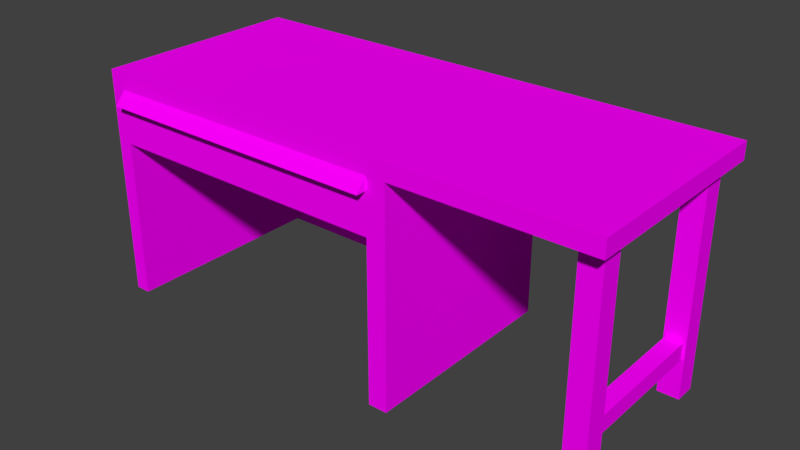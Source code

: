 # Source: tool-table.blend  (saved by Blender 2.79.0; exported with 4.5.12 LTS)
import bpy
from mathutils import Matrix  # noqa: F401  (used for matrix-valued properties, if any)

bpy.ops.wm.read_factory_settings(use_empty=True)
scene = bpy.context.scene
scene.name = 'Scene'

# ---- collections
col_collection_2 = bpy.data.collections.new('Collection 2'); scene.collection.children.link(col_collection_2)

# ---- images (referenced by path relative to the original .blend; pixels are not part of the script)
import os
ASSET_DIR = os.environ.get("B2B_ASSET_DIR", "")  # directory of the original .blend (textures are referenced by path, not embedded)
HERE = os.path.dirname(os.path.abspath(__file__))  # packed textures are extracted next to this script under _unpacked/

def load_image(name, relpath, width, height, colorspace="sRGB"):
    """Load a texture the original file referenced (path relative to the .blend, or extracted next to this script)."""
    p = next((c for c in (os.path.join(HERE, relpath), os.path.join(ASSET_DIR, relpath)) if relpath and os.path.exists(c)), "")
    if p:
        img = bpy.data.images.load(p, check_existing=True)
        img.name = name
    else:  # same state as the original file: an image datablock whose file is absent (Cycles renders it pink)
        img = bpy.data.images.new(name, width, height)
        img.source = "FILE"
        img.filepath = "//" + (relpath or name)
    img.colorspace_settings.name = colorspace
    return img
img_lowpolytexture_png = load_image('LowPolyTexture.png', 'LowPolyTexture.png', 1024, 1024, 'sRGB')

# ---- materials (node trees are filled in below, after node groups)
mat_main = bpy.data.materials.new('Main')
mat_main.alpha_threshold = 0.0
mat_main.roughness = 0.5

# ---- material node trees
mat_main.use_nodes = True; mat_main.node_tree.nodes.clear()
_N = mat_main.node_tree.nodes; _L = mat_main.node_tree.links
n0 = _N.new('ShaderNodeOutputMaterial'); n0.name = 'Material Output'; n0.location = (300, 300)
n1 = _N.new('ShaderNodeBsdfDiffuse'); n1.name = 'Diffuse BSDF'; n1.location = (10, 300)
n2 = _N.new('ShaderNodeTexImage'); n2.name = 'Image Texture'; n2.location = (-180, 300)
n2.width = 140
n2.image = img_lowpolytexture_png
_L.new(n1.outputs[0], n0.inputs[0])
_L.new(n2.outputs[0], n1.inputs[0])
n0.is_active_output = True

# ---- world
world_world = bpy.data.worlds.new('World'); scene.world = world_world
world_world.color = (0.05088, 0.05088, 0.05088)
world_world.use_sun_shadow = False
world_world.sun_shadow_jitter_overblur = 0.0
world_world.cycles.sampling_method = 'MANUAL'

# ---- meshes
me_cube_004 = bpy.data.meshes.new('Cube.004')
me_cube_004.from_pydata([(-1.0, -1.0, -1.0), (-1.0, -1.0, 1.0), (-1.0, 1.0, -1.0), (-1.0, 1.0, 1.0), (1.0, -1.0, -1.0), (1.0, -1.0, 1.0), (1.0, 1.0, -1.0), (1.0, 1.0, 1.0)], [], [(0, 1, 3, 2), (2, 3, 7, 6), (6, 7, 5, 4), (4, 5, 1, 0), (2, 6, 4, 0), (7, 3, 1, 5)])
_uv = me_cube_004.uv_layers.new(name='UVMap')
_uv.uv.foreach_set('vector', [0.01538, 0.6665, 0.0669, 0.6665, 0.0669, 0.718, 0.01538, 0.718, 0.01538, 0.6665, 0.0669, 0.6665, 0.0669, 0.718, 0.01538, 0.718, 0.01538, 0.6665, 0.0669, 0.6665, 0.0669, 0.718, 0.01538, 0.718, 0.01538, 0.6665, 0.0669, 0.6665, 0.0669, 0.718, 0.01538, 0.718, 0.01538, 0.6665, 0.0669, 0.6665, 0.0669, 0.718, 0.01538, 0.718, 0.01538, 0.6665, 0.0669, 0.6665, 0.0669, 0.718, 0.01538, 0.718])
me_cube_004.materials.append(mat_main)
me_cube_004.use_remesh_preserve_volume = False
me_cube_004.use_remesh_preserve_attributes = False
me_cube_004.use_mirror_vertex_groups = False
me_cube_004.update()
me_cube_003 = bpy.data.meshes.new('Cube.003')
me_cube_003.from_pydata([(-1.0, -1.0, -1.0), (-1.0, -1.0, 1.0), (-1.0, 1.0, -1.0), (-1.0, 1.0, 1.0), (1.0, -1.0, -1.0), (1.0, -1.0, 1.0), (1.0, 1.0, -1.0), (1.0, 1.0, 1.0)], [], [(0, 1, 3, 2), (2, 3, 7, 6), (6, 7, 5, 4), (4, 5, 1, 0), (2, 6, 4, 0), (7, 3, 1, 5)])
_uv = me_cube_003.uv_layers.new(name='UVMap')
_uv.uv.foreach_set('vector', [0.02722, 0.6566, 0.08607, 0.6566, 0.08607, 0.7154, 0.02722, 0.7154, 0.02722, 0.6566, 0.08607, 0.6566, 0.08607, 0.7154, 0.02722, 0.7154, 0.02722, 0.6566, 0.08607, 0.6566, 0.08607, 0.7154, 0.02722, 0.7154, 0.02722, 0.6566, 0.08607, 0.6566, 0.08607, 0.7154, 0.02722, 0.7154, 0.02722, 0.6566, 0.08607, 0.6566, 0.08607, 0.7154, 0.02722, 0.7154, 0.02722, 0.6566, 0.08607, 0.6566, 0.08607, 0.7154, 0.02722, 0.7154])
me_cube_003.materials.append(mat_main)
me_cube_003.use_remesh_preserve_volume = False
me_cube_003.use_remesh_preserve_attributes = False
me_cube_003.use_mirror_vertex_groups = False
me_cube_003.update()
me_cube = bpy.data.meshes.new('Cube')
me_cube.from_pydata([(-1.0, -1.0, -1.0), (-1.0, -1.0, 1.0), (-1.0, 1.0, -1.0), (-1.0, 1.0, 1.0), (1.0, -1.0, -1.0), (1.0, -1.0, 1.0), (1.0, 1.0, -1.0), (1.0, 1.0, 1.0), (0.266, 1.0, -1.0), (0.266, 1.0, 1.0), (0.266, -1.0, -1.0), (0.266, -1.0, 1.0), (-1.0, 1.0, -26.38), (-1.0, -1.0, -26.38), (0.266, 1.0, -26.38), (0.266, -1.0, -26.38), (-1.0, 1.0, -7.346), (-1.0, 1.0, -13.69), (-1.0, 1.0, -20.04), (-1.0, -1.0, -20.04), (-1.0, -1.0, -13.69), (-1.0, -1.0, -7.346), (0.266, -1.0, -20.04), (0.266, -1.0, -13.69), (0.266, -1.0, -7.346), (0.266, 1.0, -20.04), (0.266, 1.0, -13.69), (0.266, 1.0, -7.346), (-0.9411, 1.0, -1.0), (-0.9411, -1.0, 1.0), (-0.9411, 1.0, 1.0), (-0.9411, -1.0, -1.0), (-0.9411, 1.0, -26.38), (-0.9411, -1.0, -26.38), (-0.9411, 1.0, -7.346), (-0.9411, 1.0, -13.69), (-0.9411, 1.0, -20.04), (-0.9411, -1.0, -7.346), (-0.9411, -1.0, -13.69), (-0.9411, -1.0, -20.04), (0.1924, 1.0, 1.0), (0.1924, -1.0, -1.0), (0.1924, -1.0, -26.38), (0.1924, -1.0, -7.346), (0.1924, -1.0, -13.69), (0.1924, -1.0, -20.04), (0.1924, 1.0, -1.0), (0.1924, -1.0, 1.0), (0.1924, 1.0, -26.38), (0.1924, 1.0, -7.346), (0.1924, 1.0, -13.69), (0.1924, 1.0, -20.04), (-0.9411, -1.0, -13.69), (-0.9411, -1.0, -20.04), (-0.9411, -1.0, -7.346), (-0.9411, -1.0, -1.0), (-0.9411, -1.0, -26.38), (0.1924, -1.0, -1.0), (0.1924, -1.0, -26.38), (0.1924, -1.0, -7.346), (0.1924, -1.0, -13.69), (0.1924, -1.0, -20.04)], [(28, 8), (8, 57)], [(0, 1, 3, 2), (8, 9, 7, 6), (6, 7, 5, 4), (31, 29, 1, 0), (8, 6, 4, 10), (30, 3, 1, 29), (7, 9, 11, 5), (19, 18, 12, 13), (4, 5, 11, 10), (46, 40, 9, 8), (48, 14, 15, 42), (39, 19, 13, 33), (25, 22, 15, 14), (51, 25, 14, 48), (46, 8, 27, 49), (49, 27, 26, 50), (50, 26, 25, 51), (8, 10, 24, 27), (27, 24, 23, 26), (26, 23, 22, 25), (31, 0, 21, 37), (37, 21, 20, 38), (38, 20, 19, 39), (0, 2, 16, 21), (21, 16, 17, 20), (20, 17, 18, 19), (43, 41, 57, 59), (41, 31, 55, 57), (42, 45, 61, 58), (17, 35, 36, 18), (16, 34, 35, 17), (2, 28, 34, 16), (18, 36, 32, 12), (31, 37, 54, 55), (12, 32, 33, 13), (2, 3, 30, 28), (40, 30, 29, 47), (41, 47, 29, 31), (10, 11, 47, 41), (9, 40, 47, 11), (22, 45, 42, 15), (10, 41, 43, 24), (24, 43, 44, 23), (23, 44, 45, 22), (35, 50, 51, 36), (34, 49, 50, 35), (36, 51, 48, 32), (28, 30, 40, 46), (38, 39, 53, 52), (39, 33, 56, 53), (44, 43, 59, 60), (37, 38, 52, 54), (45, 44, 60, 61), (53, 56, 55, 54, 52), (55, 56, 32, 28), (48, 58, 57, 46)])
_uv = me_cube.uv_layers.new(name='UVMap')
_uv.uv.foreach_set('vector', [0.02707, 0.6586, 0.02707, 0.6533, 0.03729, 0.6533, 0.03729, 0.6586, 0.05126, 0.7197, 0.05126, 0.7249, 0.04751, 0.7249, 0.04751, 0.7197, 0.09862, 0.6586, 0.0884, 0.6586, 0.0884, 0.6533, 0.09862, 0.6533, 0.04721, 0.6586, 0.04721, 0.6533, 0.04751, 0.6533, 0.04751, 0.6586, 0.09215, 0.669, 0.0884, 0.669, 0.0884, 0.6638, 0.09215, 0.6638, 0.09832, 0.6586, 0.09862, 0.6586, 0.09862, 0.6638, 0.09832, 0.6638, 0.0884, 0.6586, 0.09215, 0.6586, 0.09215, 0.6638, 0.0884, 0.6638, 0.02707, 0.7083, 0.03729, 0.7083, 0.03729, 0.7249, 0.02707, 0.7249, 0.03729, 0.6586, 0.03729, 0.6533, 0.04104, 0.6533, 0.04104, 0.6586, 0.05164, 0.7197, 0.05164, 0.7249, 0.05126, 0.7249, 0.05126, 0.7197, 0.0884, 0.669, 0.08878, 0.669, 0.08878, 0.6743, 0.0884, 0.6743, 0.04721, 0.7083, 0.04751, 0.7083, 0.04751, 0.7249, 0.04721, 0.7249, 0.07818, 0.6699, 0.06796, 0.6699, 0.06796, 0.6533, 0.07818, 0.6533, 0.05164, 0.6699, 0.05126, 0.6699, 0.05126, 0.6533, 0.05164, 0.6533, 0.05164, 0.7197, 0.05126, 0.7197, 0.05126, 0.7031, 0.05164, 0.7031, 0.05164, 0.7031, 0.05126, 0.7031, 0.05126, 0.6865, 0.05164, 0.6865, 0.05164, 0.6865, 0.05126, 0.6865, 0.05126, 0.6699, 0.05164, 0.6699, 0.07818, 0.7197, 0.06796, 0.7197, 0.06796, 0.7031, 0.07818, 0.7031, 0.07818, 0.7031, 0.06796, 0.7031, 0.06796, 0.6865, 0.07818, 0.6865, 0.07818, 0.6865, 0.06796, 0.6865, 0.06796, 0.6699, 0.07818, 0.6699, 0.04721, 0.6586, 0.04751, 0.6586, 0.04751, 0.6752, 0.04721, 0.6752, 0.04721, 0.6752, 0.04751, 0.6752, 0.04751, 0.6917, 0.04721, 0.6917, 0.04721, 0.6917, 0.04751, 0.6917, 0.04751, 0.7083, 0.04721, 0.7083, 0.02707, 0.6586, 0.03729, 0.6586, 0.03729, 0.6752, 0.02707, 0.6752, 0.02707, 0.6752, 0.03729, 0.6752, 0.03729, 0.6917, 0.02707, 0.6917, 0.02707, 0.6917, 0.03729, 0.6917, 0.03729, 0.7083, 0.02707, 0.7083, 0.02707, 0.6533, 0.02707, 0.6533, 0.02707, 0.6533, 0.02707, 0.6533, 0.02707, 0.6533, 0.02707, 0.6533, 0.02707, 0.6533, 0.02707, 0.6533, 0.02707, 0.6533, 0.02707, 0.6533, 0.02707, 0.6533, 0.02707, 0.6533, 0.05773, 0.6865, 0.05743, 0.6865, 0.05743, 0.6699, 0.05773, 0.6699, 0.05773, 0.7031, 0.05743, 0.7031, 0.05743, 0.6865, 0.05773, 0.6865, 0.05773, 0.7197, 0.05743, 0.7197, 0.05743, 0.7031, 0.05773, 0.7031, 0.05773, 0.6699, 0.05743, 0.6699, 0.05743, 0.6533, 0.05773, 0.6533, 0.02707, 0.6533, 0.02707, 0.6533, 0.02707, 0.6533, 0.02707, 0.6533, 0.0884, 0.6743, 0.0887, 0.6743, 0.0887, 0.6795, 0.0884, 0.6795, 0.05773, 0.7197, 0.05773, 0.7249, 0.05743, 0.7249, 0.05743, 0.7197, 0.09253, 0.6586, 0.09832, 0.6586, 0.09832, 0.6638, 0.09253, 0.6638, 0.04142, 0.6586, 0.04142, 0.6533, 0.04721, 0.6533, 0.04721, 0.6586, 0.04104, 0.6586, 0.04104, 0.6533, 0.04142, 0.6533, 0.04142, 0.6586, 0.09215, 0.6586, 0.09253, 0.6586, 0.09253, 0.6638, 0.09215, 0.6638, 0.04104, 0.7083, 0.04142, 0.7083, 0.04142, 0.7249, 0.04104, 0.7249, 0.04104, 0.6586, 0.04142, 0.6586, 0.04142, 0.6752, 0.04104, 0.6752, 0.04104, 0.6752, 0.04142, 0.6752, 0.04142, 0.6917, 0.04104, 0.6917, 0.04104, 0.6917, 0.04142, 0.6917, 0.04142, 0.7083, 0.04104, 0.7083, 0.05743, 0.6865, 0.05164, 0.6865, 0.05164, 0.6699, 0.05743, 0.6699, 0.05743, 0.7031, 0.05164, 0.7031, 0.05164, 0.6865, 0.05743, 0.6865, 0.05743, 0.6699, 0.05164, 0.6699, 0.05164, 0.6533, 0.05743, 0.6533, 0.05743, 0.7197, 0.05743, 0.7249, 0.05164, 0.7249, 0.05164, 0.7197, 0.02707, 0.6533, 0.02707, 0.6533, 0.02707, 0.6533, 0.02707, 0.6533, 0.02707, 0.6533, 0.02707, 0.6533, 0.02707, 0.6533, 0.02707, 0.6533, 0.02707, 0.6533, 0.02707, 0.6533, 0.02707, 0.6533, 0.02707, 0.6533, 0.02707, 0.6533, 0.02707, 0.6533, 0.02707, 0.6533, 0.02707, 0.6533, 0.02707, 0.6533, 0.02707, 0.6533, 0.02707, 0.6533, 0.02707, 0.6533, 0.02707, 0.6533, 0.02707, 0.6533, 0.02707, 0.6533, 0.02707, 0.6533, 0.02707, 0.6533, 0.07818, 0.7197, 0.07818, 0.6533, 0.0884, 0.6533, 0.0884, 0.7197, 0.06796, 0.7197, 0.05773, 0.7197, 0.05773, 0.6533, 0.06796, 0.6533])
me_cube.materials.append(mat_main)
me_cube.use_remesh_preserve_volume = False
me_cube.use_remesh_preserve_attributes = False
me_cube.use_mirror_vertex_groups = False
me_cube.update()
me_cube_006 = bpy.data.meshes.new('Cube.006')
me_cube_006.from_pydata([(-1.0, -1.0, -1.0), (-1.0, -1.0, 1.0), (-1.0, 1.0, -1.0), (-1.0, 1.0, 1.0), (1.0, -1.0, -1.0), (1.0, -1.0, 1.0), (1.0, 1.0, -1.0), (1.0, 1.0, 1.0)], [], [(0, 1, 3, 2), (2, 3, 7, 6), (6, 7, 5, 4), (4, 5, 1, 0), (2, 6, 4, 0), (7, 3, 1, 5)])
_uv = me_cube_006.uv_layers.new(name='UVMap')
_uv.uv.foreach_set('vector', [0.01115, 0.6343, 0.1083, 0.6343, 0.1083, 0.7315, 0.01115, 0.7315, 0.01115, 0.6343, 0.1083, 0.6343, 0.1083, 0.7315, 0.01115, 0.7315, 0.01115, 0.6343, 0.1083, 0.6343, 0.1083, 0.7315, 0.01115, 0.7315, 0.01115, 0.6343, 0.1083, 0.6343, 0.1083, 0.7315, 0.01115, 0.7315, 0.01115, 0.6343, 0.1083, 0.6343, 0.1083, 0.7315, 0.01115, 0.7315, 0.01115, 0.6343, 0.1083, 0.6343, 0.1083, 0.7315, 0.01115, 0.7315])
me_cube_006.materials.append(mat_main)
me_cube_006.use_remesh_preserve_volume = False
me_cube_006.use_remesh_preserve_attributes = False
me_cube_006.use_mirror_vertex_groups = False
me_cube_006.update()
me_cube_008 = bpy.data.meshes.new('Cube.008')
me_cube_008.from_pydata([(-2.295, 1.0, -0.07917), (-2.295, 1.0, -0.5816), (0.4692, 1.0, -0.07917), (0.4692, 1.0, -0.5816), (-2.295, -1.0, -0.5816), (-2.295, -1.0, -0.07917), (0.4692, -1.0, -0.07917), (0.4692, -1.0, -0.5816), (-2.224, 0.9293, -0.07917), (-2.224, 0.9302, -0.5238), (0.3985, 0.9293, -0.07917), (0.3997, 0.9302, -0.5238), (-2.224, -0.9262, -0.5238), (-2.224, -0.9293, -0.07917), (0.3985, -0.9293, -0.07917), (0.3997, -0.9262, -0.5238), (-2.295, 1.0, -0.2017), (0.4692, 1.0, -0.2017), (-2.295, -1.0, -0.2017), (0.4692, -1.0, -0.2017), (-2.295, -1.099, -0.2017), (0.4692, -1.099, -0.2017)], [], [(16, 17, 3, 1), (4, 1, 3, 7), (16, 18, 5, 0), (17, 2, 6, 19), (5, 20, 21, 6), (8, 9, 11, 10), (12, 15, 11, 9), (9, 8, 13, 12), (11, 15, 14, 10), (12, 13, 14, 15), (2, 0, 8, 10), (5, 6, 14, 13), (0, 5, 13, 8), (6, 2, 10, 14), (4, 7, 19, 18), (3, 17, 19, 7), (1, 4, 18, 16), (0, 2, 17, 16), (18, 19, 21, 20), (19, 6, 21), (18, 20, 5)])
_uv = me_cube_008.uv_layers.new(name='UVMap')
_uv.uv.foreach_set('vector', [0.08693, 0.686, 0.08693, 0.6374, 0.09368, 0.6374, 0.09368, 0.686, 0.08475, 0.686, 0.04921, 0.686, 0.04921, 0.6374, 0.08475, 0.6374, 0.05983, 0.7237, 0.05983, 0.6885, 0.06201, 0.6885, 0.06201, 0.7237, 0.04633, 0.7237, 0.04415, 0.7237, 0.04415, 0.6885, 0.04633, 0.6885, 0.2725, 0.9395, 0.27, 0.9395, 0.27, 0.8909, 0.2725, 0.8909, 0.09368, 0.6836, 0.1016, 0.6836, 0.1016, 0.7297, 0.09368, 0.7297, 0.01116, 0.7321, 0.01116, 0.686, 0.04415, 0.686, 0.04415, 0.7321, 0.06991, 0.686, 0.07781, 0.686, 0.07781, 0.7187, 0.06991, 0.7187, 0.06201, 0.7187, 0.06201, 0.6861, 0.06991, 0.686, 0.06991, 0.7187, 0.1016, 0.6836, 0.09368, 0.6836, 0.09368, 0.6375, 0.1016, 0.6374, 0.04921, 0.6374, 0.04921, 0.686, 0.04795, 0.6848, 0.04795, 0.6387, 0.01367, 0.686, 0.01367, 0.6374, 0.01492, 0.6387, 0.01492, 0.6848, 0.04921, 0.686, 0.01367, 0.686, 0.01492, 0.6848, 0.04795, 0.6848, 0.01367, 0.6374, 0.04921, 0.6374, 0.04795, 0.6387, 0.01492, 0.6387, 0.1016, 0.686, 0.1016, 0.6374, 0.1083, 0.6374, 0.1083, 0.686, 0.05308, 0.7237, 0.04633, 0.7237, 0.04633, 0.6885, 0.05308, 0.6885, 0.05308, 0.7237, 0.05308, 0.6885, 0.05983, 0.6885, 0.05983, 0.7237, 0.08475, 0.686, 0.08475, 0.6374, 0.08693, 0.6374, 0.08693, 0.686, 0.3367, 0.9881, 0.3367, 0.9395, 0.3392, 0.9395, 0.3392, 0.9881, 0.3052, 0.942, 0.303, 0.942, 0.3052, 0.9395, 0.3187, 0.942, 0.3187, 0.9395, 0.3209, 0.942])
me_cube_008.materials.append(mat_main)
me_cube_008.use_remesh_preserve_volume = False
me_cube_008.use_remesh_preserve_attributes = False
me_cube_008.use_mirror_vertex_groups = False
me_cube_008.update()

# ---- objects
ob_tooltable = bpy.data.objects.new('ToolTable', None)
ob_tableleg2 = bpy.data.objects.new('TableLeg2', me_cube_004)
ob_tableleg1 = bpy.data.objects.new('TableLeg1', me_cube_003)
ob_mainsupport = bpy.data.objects.new('MainSupport', me_cube)
ob_tableleg3 = bpy.data.objects.new('TableLeg3', me_cube_006)
ob_drawer = bpy.data.objects.new('Drawer', me_cube_008)

# ---- transforms, parenting, visibility, modifiers, constraints
ob_tooltable.location = (0.0, 0.0, 0.0)
ob_tooltable.empty_image_offset = (0.0, 0.0)
ob_tooltable.lineart.crease_threshold = 0.0
ob_tableleg2.parent = ob_tooltable
ob_tableleg2.location = (0.6764, -0.3192, -0.3018)
ob_tableleg2.scale = (0.04453, 0.04453, 0.4453)
ob_tableleg2.lineart.crease_threshold = 0.0
ob_tableleg1.parent = ob_tooltable
ob_tableleg1.location = (0.6803, 0.3226, -0.2983)
ob_tableleg1.scale = (0.04453, 0.04453, 0.4453)
ob_tableleg1.lineart.crease_threshold = 0.0
ob_mainsupport.parent = ob_tooltable
ob_mainsupport.location = (-0.3222, -0.0004592, 0.1808)
ob_mainsupport.scale = (1.086, 0.4453, 0.03526)
ob_mainsupport.lineart.crease_threshold = 0.0
ob_tableleg3.parent = ob_tooltable
ob_tableleg3.location = (0.679, -0.0004592, -0.5423)
ob_tableleg3.rotation_euler = (1.571, -0.0, 0.0)
ob_tableleg3.scale = (0.03507, 0.03507, 0.2853)
ob_tableleg3.lineart.crease_threshold = 0.0
ob_drawer.parent = ob_tooltable
ob_drawer.location = (-0.3222, -0.0004592, 0.1808)
ob_drawer.scale = (0.4453, 0.4453, 0.4453)
ob_drawer.lineart.crease_threshold = 0.0

# ---- collection membership
col_collection_2.objects.link(ob_tooltable)
col_collection_2.objects.link(ob_tableleg2)
col_collection_2.objects.link(ob_tableleg1)
col_collection_2.objects.link(ob_mainsupport)
col_collection_2.objects.link(ob_tableleg3)
col_collection_2.objects.link(ob_drawer)

# ---- scene / render settings (as saved in the file)
scene.frame_start = 1; scene.frame_end = 250; scene.frame_set(1)
scene.render.engine = 'CYCLES'
scene.render.resolution_percentage = 50
scene.render.dither_intensity = 0.0
scene.cycles.use_denoising = False
scene.cycles.samples = 128
scene.cycles.sampling_pattern = 'TABULATED_SOBOL'
scene.cycles.use_adaptive_sampling = False
scene.cycles.use_light_tree = False
scene.cycles.blur_glossy = 0.0
scene.cycles.sample_clamp_indirect = 0.0
scene.view_settings.view_transform = 'Standard'
bpy.context.view_layer.update()

# ---- added for rendering (the .blend has no active camera and no usable light): camera, sun
cam_auto = bpy.data.cameras.new('AutoCamera')
cam_auto.lens = 50.0
cam_auto.sensor_width = 36.0
cam_auto.clip_end = 1000.0
ob_auto_camera = bpy.data.objects.new('AutoCamera', cam_auto)
scene.collection.objects.link(ob_auto_camera)
ob_auto_camera.location = (2.04107, -2.85844, 1.62396)
ob_auto_camera.rotation_euler = (1.09748, -7.21219e-08, 0.694738)
scene.camera = ob_auto_camera
light_auto_sun = bpy.data.lights.new('AutoSun', 'SUN')
light_auto_sun.energy = 3.0
light_auto_sun.angle = 0.0523599
ob_auto_sun = bpy.data.objects.new('AutoSun', light_auto_sun)
scene.collection.objects.link(ob_auto_sun)
ob_auto_sun.rotation_euler = (0.872665, 0.174533, 0.523599)
bpy.context.view_layer.update()
